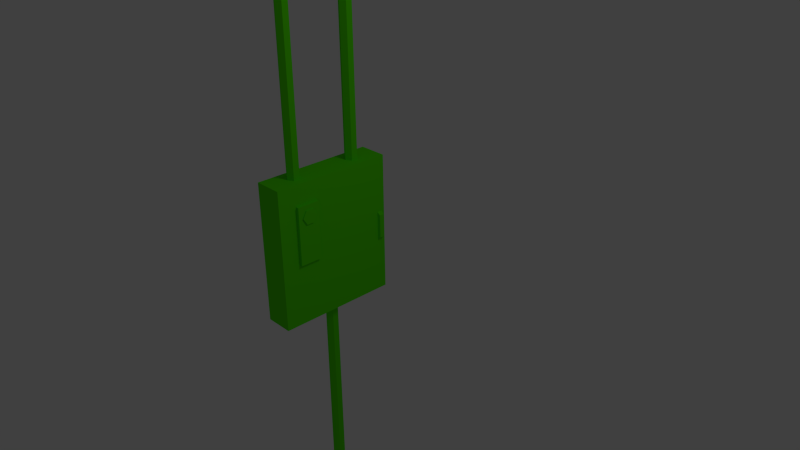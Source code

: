 # Source: ElectricBox.blend  (saved by Blender 2.63.0; exported with 4.5.12 LTS)
import bpy
from mathutils import Matrix  # noqa: F401  (used for matrix-valued properties, if any)

bpy.ops.wm.read_factory_settings(use_empty=True)
scene = bpy.context.scene
scene.name = 'Scene'

# ---- collections
col_collection_1 = bpy.data.collections.new('Collection 1'); scene.collection.children.link(col_collection_1)

# ---- materials (node trees are filled in below, after node groups)
mat_material = bpy.data.materials.new('Material')
mat_material.alpha_threshold = 0.0
mat_material.use_transparent_shadow = False
mat_material.diffuse_color = (0.09214, 0.8, 0.0, 1.0)
mat_material.roughness = 0.5
mat_material.line_color = (0.0, 0.0, 0.0, 1.0)

# ---- material node trees

# ---- world
world_world = bpy.data.worlds.new('World'); scene.world = world_world
world_world.color = (0.05088, 0.05088, 0.05088)
world_world.use_sun_shadow = False
world_world.sun_shadow_jitter_overblur = 0.0
world_world.cycles.sampling_method = 'MANUAL'
world_world.cycles.sample_map_resolution = 256

# ---- cameras
cam_camera = bpy.data.cameras.new('Camera')
cam_camera.clip_end = 100.0
cam_camera.lens = 35.0
cam_camera.sensor_width = 32.0
cam_camera.sensor_height = 18.0
cam_camera.ortho_scale = 7.314
cam_camera.dof.focus_distance = 0.0
cam_camera.dof.aperture_fstop = 128.0

# ---- lights
light_lamp = bpy.data.lights.new('Lamp', 'POINT')
light_lamp.transmission_factor = 0.0
light_lamp.cutoff_distance = 30.0
light_lamp.energy = 100.0
light_lamp.shadow_buffer_clip_start = 1.001
light_lamp.shadow_soft_size = 1.0
light_lamp.shadow_maximum_resolution = 0.006
light_lamp.use_absolute_resolution = True
light_lamp.cycles.use_multiple_importance_sampling = False

# ---- meshes
me_circle_002 = bpy.data.meshes.new('Circle.002')
me_circle_002.from_pydata([(2.7, -11.35, -4.506), (2.72, -10.74, -5.557), (2.72, -9.528, -5.557), (2.7, -8.922, -4.506), (2.68, -9.528, -3.456), (2.68, -10.74, -3.456), (2.7, -11.35, -4.506), (2.68, -10.74, -3.456), (2.68, -9.528, -3.456), (2.7, -8.922, -4.506), (2.72, -9.528, -5.557), (2.72, -10.74, -5.557), (2.977, -10.74, -5.557), (2.957, -11.35, -4.506), (2.977, -9.528, -5.557), (2.957, -8.922, -4.506), (2.937, -9.528, -3.456), (2.937, -10.74, -3.456), (2.735, 3.725, -12.63), (2.735, 3.025, -12.63), (2.131, 2.918, -13.2), (2.131, 3.832, -13.2), (2.735, 3.725, -8.872), (2.735, 3.025, -8.872), (2.131, 2.918, -8.301), (2.131, 3.832, -8.301), (2.752, -8.428, -11.8), (2.752, -11.99, -11.8), (1.626, -11.99, -11.8), (1.626, -8.428, -11.8), (2.752, -8.428, -2.665), (2.752, -11.99, -2.665), (1.626, -11.99, -2.665), (1.626, -8.428, -2.665), (0.866, -4.45, -76.57), (9.537e-07, -3.95, -76.57), (0.866, -5.45, -76.57), (8.663e-07, -5.95, -76.57), (-0.866, -5.45, -76.57), (-0.866, -4.45, -76.57), (9.537e-07, -3.95, -21.53), (-0.866, -4.45, -21.53), (-0.866, -5.45, -21.53), (8.663e-07, -5.95, -21.53), (0.866, -5.45, -21.53), (0.866, -4.45, -21.53), (0.866, 0.5, 0.0), (0.0, 1.0, 0.0), (0.866, -0.5, 0.0), (-8.742e-08, -1.0, 0.0), (-0.866, -0.5, 0.0), (-0.866, 0.5, 0.0), (0.0, 1.0, 55.04), (-0.866, 0.5, 55.04), (-0.866, -0.5, 55.04), (-8.742e-08, -1.0, 55.04), (0.866, -0.5, 55.04), (0.866, 0.5, 55.04), (0.866, -10.02, 0.0), (9.537e-07, -9.522, 0.0), (0.866, -11.02, 0.0), (8.663e-07, -11.52, 0.0), (-0.866, -11.02, 0.0), (-0.866, -10.02, 0.0), (9.537e-07, -9.522, 55.04), (-0.866, -10.02, 55.04), (-0.866, -11.02, 55.04), (8.663e-07, -11.52, 55.04), (0.866, -11.02, 55.04), (0.866, -10.02, 55.04), (2.265, 4.266, -21.65), (2.265, -14.89, -21.65), (-2.229, -14.89, -21.65), (-2.229, 4.266, -21.65), (2.265, 4.266, 0.5511), (2.265, -14.89, 0.5511), (-2.229, -14.89, 0.5511), (-2.229, 4.266, 0.5511)], [], [(5, 0, 6, 7), (5, 4, 8, 7), (4, 3, 9, 8), (3, 2, 10, 9), (2, 1, 11, 10), (1, 0, 6, 11), (11, 12, 13, 6), (10, 14, 12, 11), (9, 15, 14, 10), (8, 16, 15, 9), (7, 17, 16, 8), (7, 6, 13, 17), (12, 14, 16, 17), (14, 15, 16), (12, 17, 13), (18, 19, 20, 21), (22, 25, 24, 23), (18, 22, 23, 19), (19, 23, 24, 20), (22, 18, 21, 25), (26, 27, 28, 29), (30, 33, 32, 31), (26, 30, 31, 27), (27, 31, 32, 28), (30, 26, 29, 33), (39, 41, 40, 35), (38, 37, 43, 42), (37, 36, 44, 43), (36, 34, 45, 44), (34, 35, 40, 45), (51, 53, 52, 47), (50, 49, 55, 54), (49, 48, 56, 55), (48, 46, 57, 56), (46, 47, 52, 57), (63, 65, 64, 59), (62, 61, 67, 66), (61, 60, 68, 67), (60, 58, 69, 68), (58, 59, 64, 69), (70, 71, 72, 73), (74, 77, 76, 75), (70, 74, 75, 71), (71, 75, 76, 72), (74, 70, 73, 77)])
_uv = me_circle_002.uv_layers.new(name='UVMap')
_uv.uv.foreach_set('vector', [0.363, 0.7248, 0.3604, 0.7237, 0.3608, 0.7235, 0.3629, 0.7244, 0.363, 0.7248, 0.3652, 0.7234, 0.3649, 0.7232, 0.3629, 0.7244, 0.3652, 0.7234, 0.3654, 0.7207, 0.3651, 0.7209, 0.3649, 0.7232, 0.3654, 0.7207, 0.3629, 0.7192, 0.363, 0.7196, 0.3651, 0.7209, 0.3629, 0.7192, 0.3604, 0.7208, 0.3608, 0.721, 0.363, 0.7196, 0.3604, 0.7208, 0.3604, 0.7237, 0.3608, 0.7235, 0.3608, 0.721, 0.3608, 0.721, 0.3613, 0.7212, 0.3612, 0.7231, 0.3608, 0.7235, 0.363, 0.7196, 0.363, 0.7203, 0.3613, 0.7212, 0.3608, 0.721, 0.3651, 0.7209, 0.3646, 0.7211, 0.363, 0.7203, 0.363, 0.7196, 0.3649, 0.7232, 0.3645, 0.7229, 0.3646, 0.7211, 0.3651, 0.7209, 0.3629, 0.7244, 0.3629, 0.7239, 0.3645, 0.7229, 0.3649, 0.7232, 0.3629, 0.7244, 0.3608, 0.7235, 0.3612, 0.7231, 0.3629, 0.7239, 0.3613, 0.7212, 0.363, 0.7203, 0.3645, 0.7229, 0.3629, 0.7239, 0.363, 0.7203, 0.3646, 0.7211, 0.3645, 0.7229, 0.3613, 0.7212, 0.3629, 0.7239, 0.3612, 0.7231, 0.3553, 0.7227, 0.3541, 0.7229, 0.3531, 0.7208, 0.3563, 0.7208, 0.3554, 0.7285, 0.3567, 0.7305, 0.3531, 0.7308, 0.3543, 0.7285, 0.3553, 0.7227, 0.3554, 0.7285, 0.3543, 0.7285, 0.3541, 0.7229, 0.3541, 0.7229, 0.3543, 0.7285, 0.3531, 0.7308, 0.3531, 0.7208, 0.3554, 0.7285, 0.3553, 0.7227, 0.3563, 0.7208, 0.3567, 0.7305, 0.3767, 0.7214, 0.3705, 0.7219, 0.3676, 0.7184, 0.3788, 0.719, 0.3762, 0.7351, 0.3789, 0.7375, 0.3676, 0.7389, 0.3699, 0.7353, 0.3767, 0.7214, 0.3762, 0.7351, 0.3699, 0.7353, 0.3705, 0.7219, 0.3705, 0.7219, 0.3699, 0.7353, 0.3676, 0.7389, 0.3676, 0.7184, 0.3762, 0.7351, 0.3767, 0.7214, 0.3788, 0.719, 0.3789, 0.7375, 0.3797, 0.6769, 0.3797, 0.7158, 0.3747, 0.7152, 0.3747, 0.6763, 0.3543, 0.6776, 0.3594, 0.6773, 0.3594, 0.7162, 0.3543, 0.7165, 0.3594, 0.6773, 0.3645, 0.6769, 0.3645, 0.7159, 0.3594, 0.7162, 0.3645, 0.6769, 0.3696, 0.6766, 0.3696, 0.7156, 0.3645, 0.7159, 0.3696, 0.6766, 0.3747, 0.6763, 0.3747, 0.7152, 0.3696, 0.7156, 0.3794, 0.6768, 0.3794, 0.7158, 0.3744, 0.7152, 0.3744, 0.6762, 0.3541, 0.6775, 0.3592, 0.6772, 0.3592, 0.7162, 0.3541, 0.7165, 0.3592, 0.6772, 0.3643, 0.6769, 0.3642, 0.7158, 0.3592, 0.7162, 0.3643, 0.6769, 0.3693, 0.6766, 0.3693, 0.7155, 0.3642, 0.7158, 0.3693, 0.6766, 0.3744, 0.6762, 0.3744, 0.7152, 0.3693, 0.7155, 0.3799, 0.6769, 0.3799, 0.7159, 0.3749, 0.7153, 0.3749, 0.6763, 0.3545, 0.6776, 0.3596, 0.6773, 0.3596, 0.7163, 0.3545, 0.7166, 0.3596, 0.6773, 0.3647, 0.677, 0.3647, 0.7159, 0.3596, 0.7163, 0.3647, 0.677, 0.3698, 0.6767, 0.3698, 0.7156, 0.3647, 0.7159, 0.3698, 0.6767, 0.3749, 0.6763, 0.3749, 0.7153, 0.3698, 0.7156, 0.3385, 0.6877, 0.3082, 0.691, 0.2949, 0.6786, 0.3501, 0.6775, 0.3388, 0.7222, 0.3471, 0.7298, 0.3001, 0.7381, 0.3085, 0.7251, 0.3385, 0.6877, 0.3388, 0.7222, 0.3085, 0.7251, 0.3082, 0.691, 0.3082, 0.691, 0.3085, 0.7251, 0.3001, 0.7381, 0.2949, 0.6786, 0.3388, 0.7222, 0.3385, 0.6877, 0.3501, 0.6775, 0.3471, 0.7298])
me_circle_002.materials.append(mat_material)
me_circle_002.use_remesh_preserve_volume = False
me_circle_002.use_remesh_preserve_attributes = False
me_circle_002.use_mirror_vertex_groups = False
me_circle_002.update()

# ---- objects
ob_circle_001 = bpy.data.objects.new('Circle.001', me_circle_002)
ob_lamp = bpy.data.objects.new('Lamp', light_lamp)
ob_camera = bpy.data.objects.new('Camera', cam_camera)

# ---- transforms, parenting, visibility, modifiers, constraints
ob_circle_001.location = (-0.7992, 0.3413, 0.9503)
ob_circle_001.scale = (0.0901, 0.0901, 0.0901)
ob_circle_001.lineart.crease_threshold = 0.0
ob_lamp.location = (4.076, 1.005, 5.904)
ob_lamp.rotation_euler = (0.6503, 0.05522, 1.866)
ob_lamp.lock_rotations_4d = False
ob_lamp.empty_display_type = 'ARROWS'
ob_lamp.color = (0.0, 0.0, 0.0, 0.0)
ob_lamp.lineart.crease_threshold = 0.0
ob_camera.location = (7.481, -6.508, 5.344)
ob_camera.rotation_euler = (1.109, 0.01082, 0.8149)
ob_camera.lock_rotations_4d = False
ob_camera.empty_display_type = 'ARROWS'
ob_camera.color = (0.0, 0.0, 0.0, 0.0)
ob_camera.display_type = 'WIRE'
ob_camera.lineart.crease_threshold = 0.0

# ---- collection membership
col_collection_1.objects.link(ob_circle_001)
col_collection_1.objects.link(ob_lamp)
col_collection_1.objects.link(ob_camera)

# ---- scene / render settings (as saved in the file)
scene.camera = ob_camera
scene.frame_start = 1; scene.frame_end = 250; scene.frame_set(1)
scene.render.engine = 'BLENDER_EEVEE_NEXT'
scene.render.image_settings.color_mode = 'RGB'
scene.render.image_settings.compression = 90
scene.render.resolution_percentage = 50
scene.render.dither_intensity = 0.0
scene.render.bake_margin = 2
scene.render.bake_bias = 0.0
scene.cycles.use_denoising = False
scene.cycles.samples = 10
scene.cycles.sampling_pattern = 'TABULATED_SOBOL'
scene.cycles.light_sampling_threshold = 0.0
scene.cycles.use_adaptive_sampling = False
scene.cycles.use_light_tree = False
scene.cycles.blur_glossy = 0.0
scene.cycles.volume_bounces = 1
scene.cycles.pixel_filter_type = 'GAUSSIAN'
scene.cycles.sample_clamp_indirect = 0.0
scene.view_settings.view_transform = 'Standard'
bpy.context.view_layer.update()
